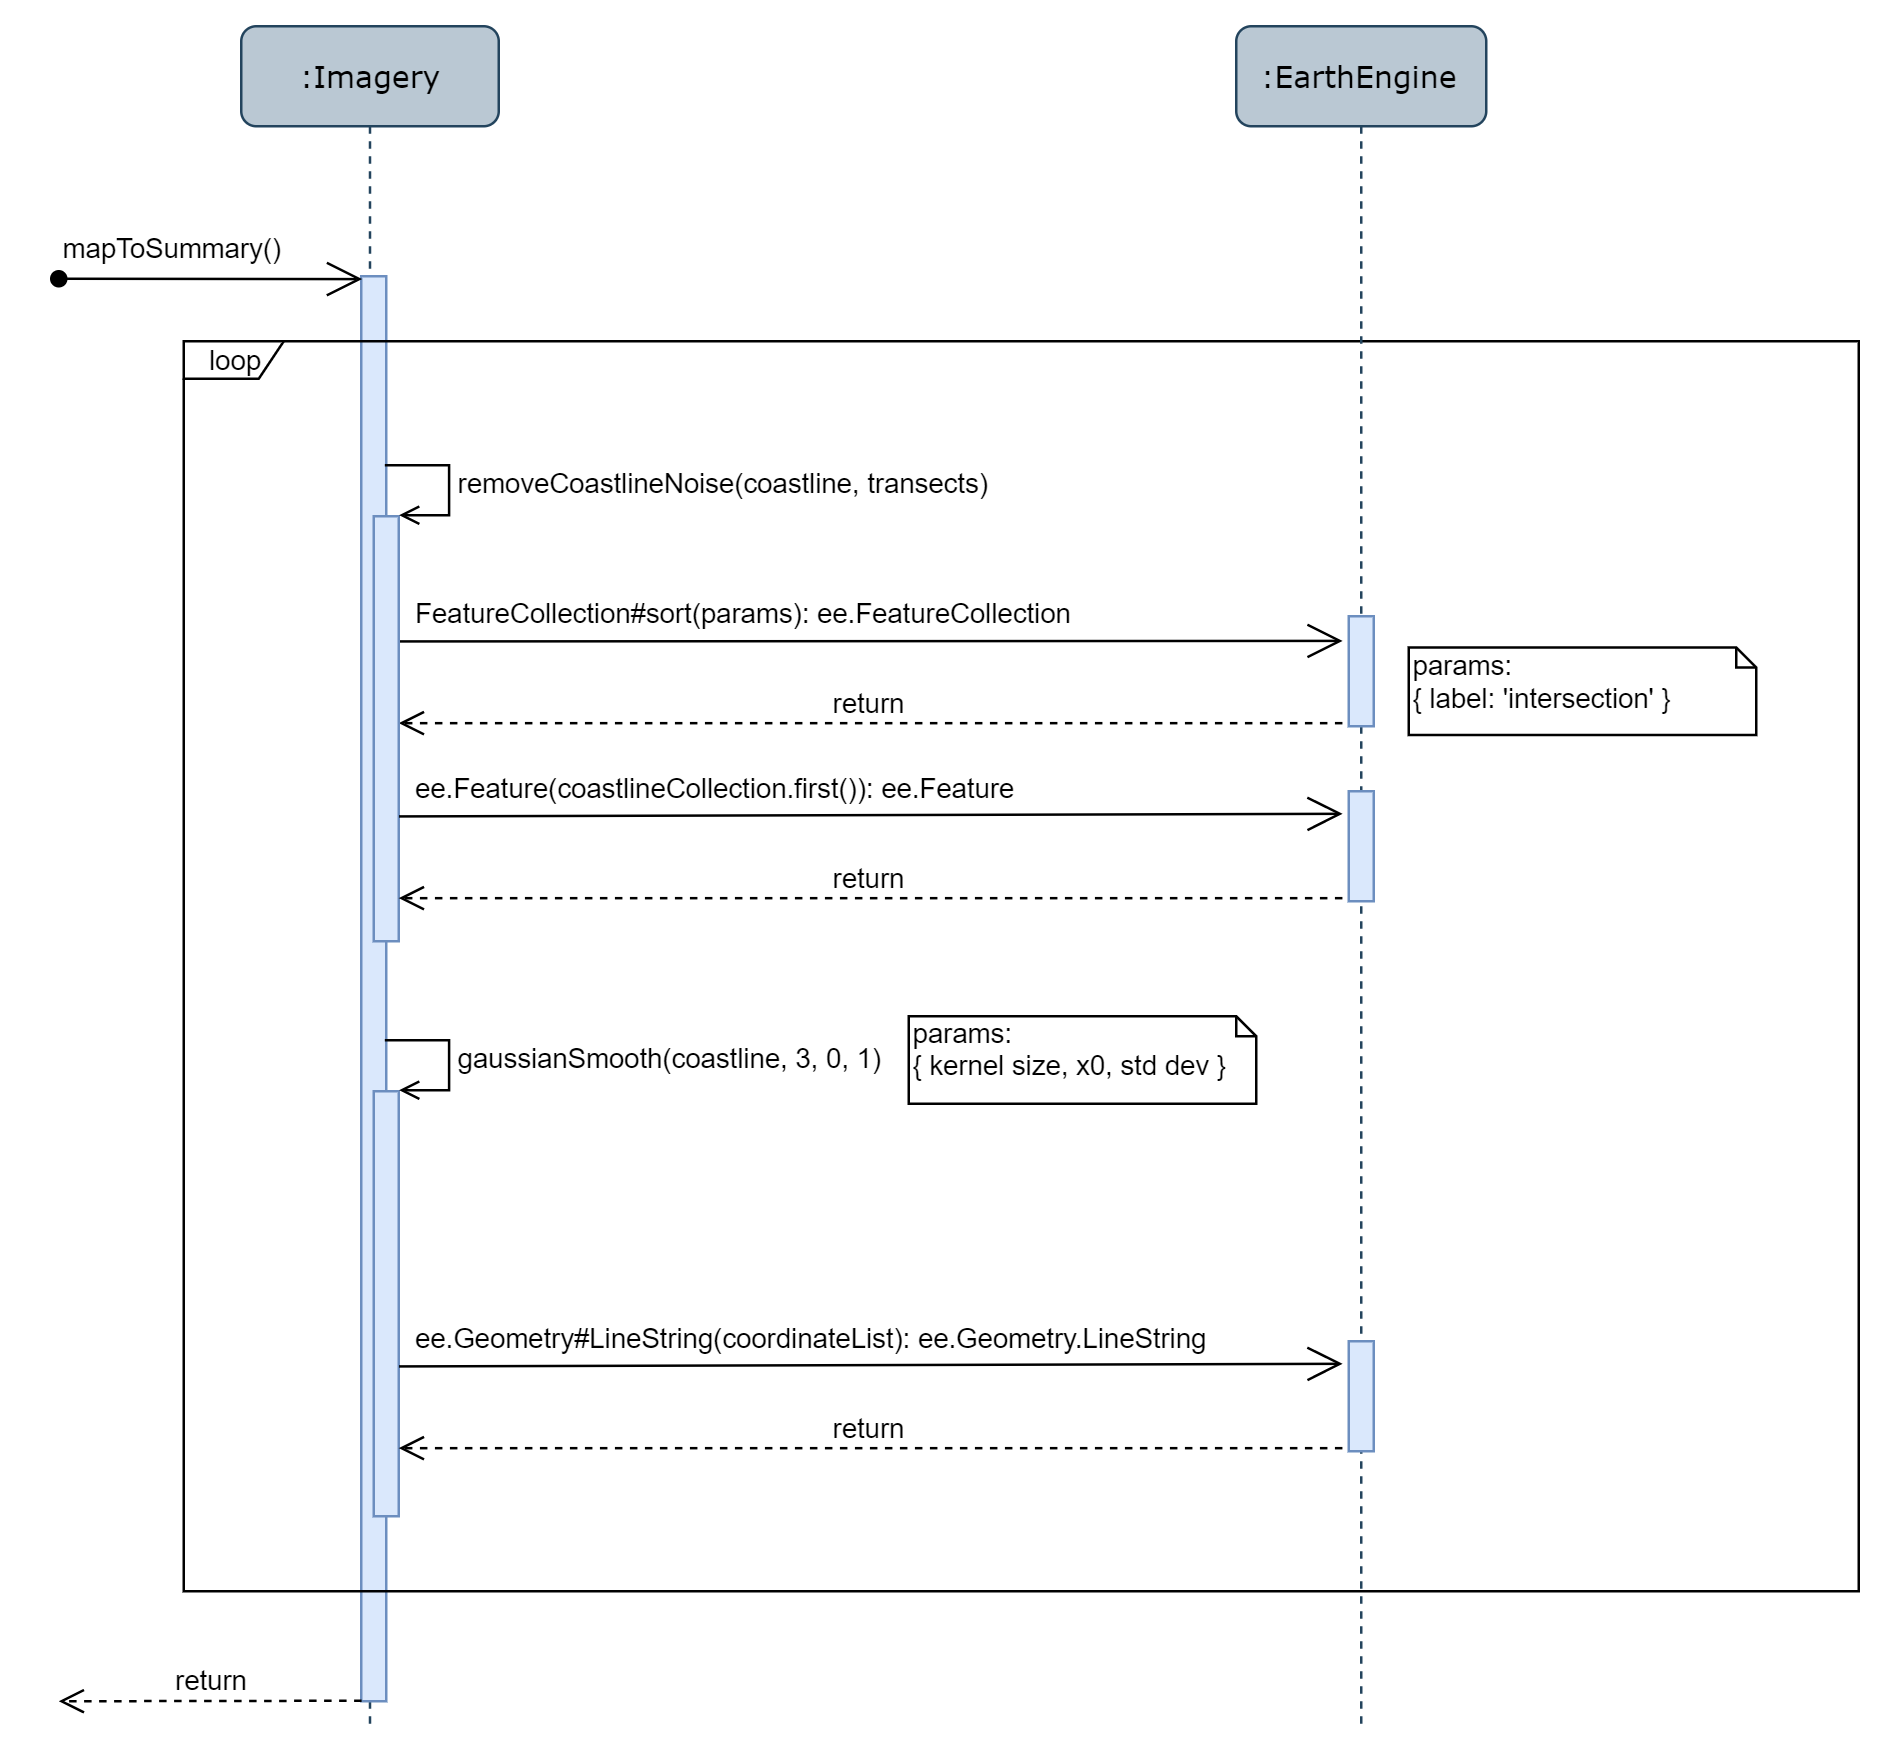

The diagram above was exported from draw.io. Its source (the exported page's mxGraphModel, read from the mxfile embedded in the PNG):
<mxGraphModel dx="2031" dy="1019" grid="1" gridSize="10" guides="1" tooltips="1" connect="1" arrows="1" fold="1" page="1" pageScale="1" pageWidth="1100" pageHeight="850" background="#ffffff" math="0" shadow="0">
  <root>
    <mxCell id="0" />
    <mxCell id="1" parent="0" />
    <mxCell id="2" value=":Imagery" style="shape=umlLifeline;perimeter=lifelinePerimeter;whiteSpace=wrap;html=1;container=1;collapsible=0;recursiveResize=0;outlineConnect=0;rounded=1;shadow=0;comic=0;labelBackgroundColor=none;strokeColor=#23445d;strokeWidth=1;fillColor=#bac8d3;fontFamily=Verdana;fontSize=12;align=center;" vertex="1" parent="1">
      <mxGeometry x="163" y="34" width="103" height="680" as="geometry" />
    </mxCell>
    <mxCell id="3" value="" style="html=1;points=[];perimeter=orthogonalPerimeter;rounded=0;shadow=0;comic=0;labelBackgroundColor=none;strokeColor=#6c8ebf;strokeWidth=1;fillColor=#dae8fc;fontFamily=Verdana;fontSize=12;align=center;" vertex="1" parent="2">
      <mxGeometry x="48" y="100" width="10" height="570" as="geometry" />
    </mxCell>
    <mxCell id="4" value="" style="html=1;points=[];perimeter=orthogonalPerimeter;fillColor=#dae8fc;strokeColor=#6c8ebf;" vertex="1" parent="2">
      <mxGeometry x="53" y="426" width="10" height="170" as="geometry" />
    </mxCell>
    <mxCell id="5" value="gaussianSmooth(coastline, 3, 0, 1)" style="edgeStyle=orthogonalEdgeStyle;html=1;align=left;spacingLeft=2;endArrow=open;rounded=0;entryX=1;entryY=0;endFill=0;" edge="1" parent="2" target="4">
      <mxGeometry relative="1" as="geometry">
        <mxPoint x="57.71428571428578" y="406.1428571428571" as="sourcePoint" />
        <Array as="points">
          <mxPoint x="83" y="405.5" />
        </Array>
      </mxGeometry>
    </mxCell>
    <mxCell id="6" value="" style="endArrow=open;endFill=1;endSize=12;html=1;entryX=0.036;entryY=0.002;entryDx=0;entryDy=0;entryPerimeter=0;startArrow=oval;startFill=1;" edge="1" target="3" parent="1">
      <mxGeometry width="160" relative="1" as="geometry">
        <mxPoint x="90" y="135" as="sourcePoint" />
        <mxPoint x="206" y="135" as="targetPoint" />
      </mxGeometry>
    </mxCell>
    <mxCell id="7" value="mapToSummary()" style="text;html=1;resizable=0;points=[];autosize=1;align=left;verticalAlign=top;spacingTop=-4;fontSize=11;" vertex="1" parent="1">
      <mxGeometry x="90" y="114" width="100" height="10" as="geometry" />
    </mxCell>
    <mxCell id="8" value="params:&lt;br&gt;{ label: 'intersection' }" style="shape=note;whiteSpace=wrap;html=1;size=8;verticalAlign=top;align=left;spacingTop=-6;fontSize=11;" vertex="1" parent="1">
      <mxGeometry x="630" y="282.5" width="139" height="35" as="geometry" />
    </mxCell>
    <mxCell id="9" value="FeatureCollection#sort(params): ee.FeatureCollection" style="text;html=1;resizable=0;points=[];autosize=1;align=left;verticalAlign=top;spacingTop=-4;fontSize=11;" vertex="1" parent="1">
      <mxGeometry x="231" y="260" width="280" height="10" as="geometry" />
    </mxCell>
    <mxCell id="10" value="" style="endArrow=open;endFill=1;endSize=12;html=1;exitX=1.064;exitY=0.001;exitDx=0;exitDy=0;exitPerimeter=0;entryX=-0.243;entryY=0.224;entryDx=0;entryDy=0;entryPerimeter=0;" edge="1" target="17" parent="1">
      <mxGeometry width="160" relative="1" as="geometry">
        <mxPoint x="226.14000000000033" y="280.07000000000016" as="sourcePoint" />
        <mxPoint x="610" y="280" as="targetPoint" />
      </mxGeometry>
    </mxCell>
    <mxCell id="11" value="return" style="html=1;verticalAlign=bottom;endArrow=open;dashed=1;endSize=8;exitX=-0.253;exitY=0.972;exitDx=0;exitDy=0;exitPerimeter=0;" edge="1" source="17" target="14" parent="1">
      <mxGeometry relative="1" as="geometry">
        <mxPoint x="226" y="316.51" as="targetPoint" />
        <mxPoint x="560" y="320" as="sourcePoint" />
        <Array as="points" />
      </mxGeometry>
    </mxCell>
    <mxCell id="12" value="return" style="html=1;verticalAlign=bottom;endArrow=open;dashed=1;endSize=8;exitX=0.014;exitY=1.002;exitDx=0;exitDy=0;exitPerimeter=0;" edge="1" parent="1">
      <mxGeometry relative="1" as="geometry">
        <mxPoint x="90" y="704" as="targetPoint" />
        <mxPoint x="211.14000000000033" y="703.7999999999997" as="sourcePoint" />
      </mxGeometry>
    </mxCell>
    <mxCell id="13" value="loop" style="shape=umlFrame;whiteSpace=wrap;html=1;fontSize=11;width=40;height=15;" vertex="1" parent="1">
      <mxGeometry x="140" y="160" width="670" height="500" as="geometry" />
    </mxCell>
    <mxCell id="14" value="" style="html=1;points=[];perimeter=orthogonalPerimeter;fillColor=#dae8fc;strokeColor=#6c8ebf;" vertex="1" parent="1">
      <mxGeometry x="216" y="230" width="10" height="170" as="geometry" />
    </mxCell>
    <mxCell id="15" value="removeCoastlineNoise(coastline, transects)" style="edgeStyle=orthogonalEdgeStyle;html=1;align=left;spacingLeft=2;endArrow=open;rounded=0;entryX=1;entryY=0;endFill=0;" edge="1" target="14" parent="1">
      <mxGeometry relative="1" as="geometry">
        <mxPoint x="220.42857142857156" y="209.57142857142867" as="sourcePoint" />
        <Array as="points">
          <mxPoint x="246" y="209.5" />
        </Array>
      </mxGeometry>
    </mxCell>
    <mxCell id="16" value=":EarthEngine" style="shape=umlLifeline;perimeter=lifelinePerimeter;whiteSpace=wrap;html=1;container=1;collapsible=0;recursiveResize=0;outlineConnect=0;rounded=1;shadow=0;comic=0;labelBackgroundColor=none;strokeColor=#23445d;strokeWidth=1;fillColor=#bac8d3;fontFamily=Verdana;fontSize=12;align=center;" vertex="1" parent="1">
      <mxGeometry x="561" y="34" width="100" height="680" as="geometry" />
    </mxCell>
    <mxCell id="17" value="" style="html=1;points=[];perimeter=orthogonalPerimeter;rounded=0;shadow=0;comic=0;labelBackgroundColor=none;strokeColor=#6c8ebf;strokeWidth=1;fillColor=#dae8fc;fontFamily=Verdana;fontSize=12;align=center;" vertex="1" parent="16">
      <mxGeometry x="45" y="236" width="10" height="44" as="geometry" />
    </mxCell>
    <mxCell id="18" value="" style="html=1;points=[];perimeter=orthogonalPerimeter;rounded=0;shadow=0;comic=0;labelBackgroundColor=none;strokeColor=#6c8ebf;strokeWidth=1;fillColor=#dae8fc;fontFamily=Verdana;fontSize=12;align=center;" vertex="1" parent="16">
      <mxGeometry x="45" y="306" width="10" height="44" as="geometry" />
    </mxCell>
    <mxCell id="19" value="" style="html=1;points=[];perimeter=orthogonalPerimeter;rounded=0;shadow=0;comic=0;labelBackgroundColor=none;strokeColor=#6c8ebf;strokeWidth=1;fillColor=#dae8fc;fontFamily=Verdana;fontSize=12;align=center;" vertex="1" parent="16">
      <mxGeometry x="45" y="526" width="10" height="44" as="geometry" />
    </mxCell>
    <mxCell id="20" value="" style="endArrow=open;endFill=1;endSize=12;html=1;exitX=1.064;exitY=0.001;exitDx=0;exitDy=0;exitPerimeter=0;entryX=-0.243;entryY=0.205;entryDx=0;entryDy=0;entryPerimeter=0;" edge="1" target="18" parent="1">
      <mxGeometry width="160" relative="1" as="geometry">
        <mxPoint x="226.14000000000033" y="350.07000000000016" as="sourcePoint" />
        <mxPoint x="607" y="348" as="targetPoint" />
      </mxGeometry>
    </mxCell>
    <mxCell id="21" value="ee.Feature(coastlineCollection.first()): ee.Feature" style="text;html=1;resizable=0;points=[];autosize=1;align=left;verticalAlign=top;spacingTop=-4;fontSize=11;" vertex="1" parent="1">
      <mxGeometry x="231" y="330" width="260" height="10" as="geometry" />
    </mxCell>
    <mxCell id="22" value="return" style="html=1;verticalAlign=bottom;endArrow=open;dashed=1;endSize=8;exitX=-0.253;exitY=0.972;exitDx=0;exitDy=0;exitPerimeter=0;" edge="1" source="18" parent="1">
      <mxGeometry relative="1" as="geometry">
        <mxPoint x="226" y="382.76800000000003" as="targetPoint" />
        <mxPoint x="560" y="390" as="sourcePoint" />
        <Array as="points" />
      </mxGeometry>
    </mxCell>
    <mxCell id="23" value="params:&lt;br&gt;{ kernel size, x0, std dev }" style="shape=note;whiteSpace=wrap;html=1;size=8;verticalAlign=top;align=left;spacingTop=-6;fontSize=11;" vertex="1" parent="1">
      <mxGeometry x="430" y="430" width="139" height="35" as="geometry" />
    </mxCell>
    <mxCell id="24" value="ee.Geometry#LineString(coordinateList): ee.Geometry.LineString" style="text;html=1;resizable=0;points=[];autosize=1;align=left;verticalAlign=top;spacingTop=-4;fontSize=11;" vertex="1" parent="1">
      <mxGeometry x="231" y="550" width="330" height="10" as="geometry" />
    </mxCell>
    <mxCell id="25" value="" style="endArrow=open;endFill=1;endSize=12;html=1;exitX=1.064;exitY=0.001;exitDx=0;exitDy=0;exitPerimeter=0;entryX=-0.243;entryY=0.205;entryDx=0;entryDy=0;entryPerimeter=0;" edge="1" target="19" parent="1">
      <mxGeometry width="160" relative="1" as="geometry">
        <mxPoint x="226.14000000000033" y="570.0699999999999" as="sourcePoint" />
        <mxPoint x="607" y="568" as="targetPoint" />
      </mxGeometry>
    </mxCell>
    <mxCell id="26" value="return" style="html=1;verticalAlign=bottom;endArrow=open;dashed=1;endSize=8;exitX=-0.253;exitY=0.972;exitDx=0;exitDy=0;exitPerimeter=0;" edge="1" source="19" parent="1">
      <mxGeometry relative="1" as="geometry">
        <mxPoint x="226" y="602.768" as="targetPoint" />
        <mxPoint x="560" y="610" as="sourcePoint" />
        <Array as="points" />
      </mxGeometry>
    </mxCell>
  </root>
</mxGraphModel>